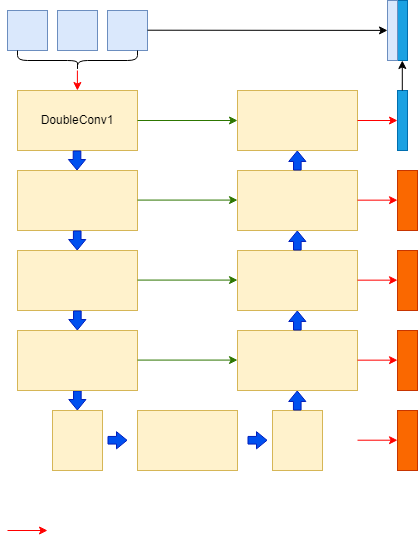

The diagram above was exported from draw.io. Its source (the exported page's mxGraphModel, read from the mxfile embedded in the PNG):
<mxGraphModel dx="989" dy="549" grid="1" gridSize="10" guides="1" tooltips="1" connect="1" arrows="1" fold="1" page="1" pageScale="1" pageWidth="827" pageHeight="1169" math="0" shadow="0">
  <root>
    <mxCell id="0" />
    <mxCell id="1" parent="0" />
    <mxCell id="JMp989OwNeTl8-srqD5l-1" value="" style="rounded=0;whiteSpace=wrap;html=1;fillColor=#dae8fc;strokeColor=#6c8ebf;" parent="1" vertex="1">
      <mxGeometry x="40" y="40" width="40" height="40" as="geometry" />
    </mxCell>
    <mxCell id="JMp989OwNeTl8-srqD5l-2" value="" style="rounded=0;whiteSpace=wrap;html=1;fillColor=#dae8fc;strokeColor=#6c8ebf;" parent="1" vertex="1">
      <mxGeometry x="90" y="40" width="40" height="40" as="geometry" />
    </mxCell>
    <mxCell id="JMp989OwNeTl8-srqD5l-3" value="" style="rounded=0;whiteSpace=wrap;html=1;fillColor=#dae8fc;strokeColor=#6c8ebf;" parent="1" vertex="1">
      <mxGeometry x="140" y="40" width="40" height="40" as="geometry" />
    </mxCell>
    <mxCell id="JMp989OwNeTl8-srqD5l-4" value="" style="shape=curlyBracket;whiteSpace=wrap;html=1;rounded=1;flipH=1;labelPosition=right;verticalLabelPosition=middle;align=left;verticalAlign=middle;rotation=90;" parent="1" vertex="1">
      <mxGeometry x="100" y="30" width="20" height="120" as="geometry" />
    </mxCell>
    <mxCell id="JMp989OwNeTl8-srqD5l-5" value="DoubleConv1" style="rounded=0;whiteSpace=wrap;html=1;fillColor=#fff2cc;strokeColor=#d6b656;" parent="1" vertex="1">
      <mxGeometry x="50" y="120" width="120" height="60" as="geometry" />
    </mxCell>
    <mxCell id="JMp989OwNeTl8-srqD5l-6" value="" style="rounded=0;whiteSpace=wrap;html=1;fillColor=#fff2cc;strokeColor=#d6b656;" parent="1" vertex="1">
      <mxGeometry x="50" y="280" width="120" height="60" as="geometry" />
    </mxCell>
    <mxCell id="JMp989OwNeTl8-srqD5l-7" value="" style="rounded=0;whiteSpace=wrap;html=1;fillColor=#fff2cc;strokeColor=#d6b656;" parent="1" vertex="1">
      <mxGeometry x="50" y="200" width="120" height="60" as="geometry" />
    </mxCell>
    <mxCell id="JMp989OwNeTl8-srqD5l-8" value="" style="shape=flexArrow;endArrow=classic;html=1;rounded=0;fillColor=#0050ef;strokeColor=#001DBC;endWidth=8.571428571428571;endSize=3.157142857142857;width=7.619047619047619;" parent="1" edge="1">
      <mxGeometry width="50" height="50" relative="1" as="geometry">
        <mxPoint x="109.52" y="180" as="sourcePoint" />
        <mxPoint x="109.52" y="200" as="targetPoint" />
        <Array as="points">
          <mxPoint x="109.52" y="180" />
        </Array>
      </mxGeometry>
    </mxCell>
    <mxCell id="JMp989OwNeTl8-srqD5l-9" value="" style="shape=flexArrow;endArrow=classic;html=1;rounded=0;fillColor=#0050ef;strokeColor=#001DBC;endWidth=8.571428571428571;endSize=3.157142857142857;width=7.619047619047619;" parent="1" edge="1">
      <mxGeometry width="50" height="50" relative="1" as="geometry">
        <mxPoint x="109.72" y="260" as="sourcePoint" />
        <mxPoint x="109.72" y="280" as="targetPoint" />
        <Array as="points">
          <mxPoint x="109.72" y="260" />
        </Array>
      </mxGeometry>
    </mxCell>
    <mxCell id="IKsyciousoqnPmNpPBNA-1" value="" style="endArrow=classic;html=1;rounded=0;fillColor=#e51400;strokeColor=#ff0000;" parent="1" edge="1">
      <mxGeometry width="50" height="50" relative="1" as="geometry">
        <mxPoint x="109.90000000000002" y="100" as="sourcePoint" />
        <mxPoint x="109.90000000000002" y="120" as="targetPoint" />
      </mxGeometry>
    </mxCell>
    <mxCell id="IKsyciousoqnPmNpPBNA-3" value="" style="shape=flexArrow;endArrow=classic;html=1;rounded=0;fillColor=#0050ef;strokeColor=#001DBC;endWidth=8.571428571428571;endSize=3.157142857142857;width=7.619047619047619;" parent="1" edge="1">
      <mxGeometry width="50" height="50" relative="1" as="geometry">
        <mxPoint x="109.86" y="340" as="sourcePoint" />
        <mxPoint x="109.86" y="360" as="targetPoint" />
        <Array as="points">
          <mxPoint x="109.86" y="340" />
        </Array>
      </mxGeometry>
    </mxCell>
    <mxCell id="IKsyciousoqnPmNpPBNA-4" value="" style="shape=flexArrow;endArrow=classic;html=1;rounded=0;fillColor=#0050ef;strokeColor=#001DBC;endWidth=8.571428571428571;endSize=3.157142857142857;width=7.619047619047619;" parent="1" edge="1">
      <mxGeometry width="50" height="50" relative="1" as="geometry">
        <mxPoint x="109.86" y="420" as="sourcePoint" />
        <mxPoint x="109.86" y="440" as="targetPoint" />
        <Array as="points">
          <mxPoint x="109.86" y="420" />
        </Array>
      </mxGeometry>
    </mxCell>
    <mxCell id="IKsyciousoqnPmNpPBNA-5" value="" style="rounded=0;whiteSpace=wrap;html=1;fillColor=#fff2cc;strokeColor=#d6b656;" parent="1" vertex="1">
      <mxGeometry x="50" y="360" width="120" height="60" as="geometry" />
    </mxCell>
    <mxCell id="IKsyciousoqnPmNpPBNA-6" value="" style="rounded=0;whiteSpace=wrap;html=1;fillColor=#fff2cc;strokeColor=#d6b656;" parent="1" vertex="1">
      <mxGeometry x="85" y="440" width="50" height="60" as="geometry" />
    </mxCell>
    <mxCell id="IKsyciousoqnPmNpPBNA-7" value="" style="rounded=0;whiteSpace=wrap;html=1;fillColor=#fff2cc;strokeColor=#d6b656;" parent="1" vertex="1">
      <mxGeometry x="170" y="440" width="100" height="60" as="geometry" />
    </mxCell>
    <mxCell id="IKsyciousoqnPmNpPBNA-8" value="" style="rounded=0;whiteSpace=wrap;html=1;fillColor=#fff2cc;strokeColor=#d6b656;" parent="1" vertex="1">
      <mxGeometry x="305" y="440" width="50" height="60" as="geometry" />
    </mxCell>
    <mxCell id="IKsyciousoqnPmNpPBNA-9" value="" style="rounded=0;whiteSpace=wrap;html=1;fillColor=#fff2cc;strokeColor=#d6b656;" parent="1" vertex="1">
      <mxGeometry x="270" y="360" width="120" height="60" as="geometry" />
    </mxCell>
    <mxCell id="IKsyciousoqnPmNpPBNA-10" value="" style="shape=flexArrow;endArrow=classic;html=1;rounded=0;fillColor=#0050ef;strokeColor=#001DBC;endWidth=8.571428571428571;endSize=3.157142857142857;width=7.619047619047619;" parent="1" edge="1">
      <mxGeometry width="50" height="50" relative="1" as="geometry">
        <mxPoint x="329.76" y="440" as="sourcePoint" />
        <mxPoint x="329.76" y="420" as="targetPoint" />
        <Array as="points">
          <mxPoint x="329.76" y="440" />
        </Array>
      </mxGeometry>
    </mxCell>
    <mxCell id="IKsyciousoqnPmNpPBNA-11" value="" style="shape=flexArrow;endArrow=classic;html=1;rounded=0;fillColor=#0050ef;strokeColor=#001DBC;endWidth=8.571428571428571;endSize=3.157142857142857;width=7.619047619047619;" parent="1" edge="1">
      <mxGeometry width="50" height="50" relative="1" as="geometry">
        <mxPoint x="140" y="469.76" as="sourcePoint" />
        <mxPoint x="160" y="469.76" as="targetPoint" />
        <Array as="points">
          <mxPoint x="140" y="469.76" />
        </Array>
      </mxGeometry>
    </mxCell>
    <mxCell id="IKsyciousoqnPmNpPBNA-13" value="" style="shape=flexArrow;endArrow=classic;html=1;rounded=0;fillColor=#0050ef;strokeColor=#001DBC;endWidth=8.571428571428571;endSize=3.157142857142857;width=7.619047619047619;" parent="1" edge="1">
      <mxGeometry width="50" height="50" relative="1" as="geometry">
        <mxPoint x="280" y="469.76" as="sourcePoint" />
        <mxPoint x="300" y="469.76" as="targetPoint" />
        <Array as="points">
          <mxPoint x="280" y="469.76" />
        </Array>
      </mxGeometry>
    </mxCell>
    <mxCell id="IKsyciousoqnPmNpPBNA-14" value="" style="rounded=0;whiteSpace=wrap;html=1;fillColor=#fff2cc;strokeColor=#d6b656;" parent="1" vertex="1">
      <mxGeometry x="270" y="280" width="120" height="60" as="geometry" />
    </mxCell>
    <mxCell id="IKsyciousoqnPmNpPBNA-15" value="" style="shape=flexArrow;endArrow=classic;html=1;rounded=0;fillColor=#0050ef;strokeColor=#001DBC;endWidth=8.571428571428571;endSize=3.157142857142857;width=7.619047619047619;" parent="1" edge="1">
      <mxGeometry width="50" height="50" relative="1" as="geometry">
        <mxPoint x="329.83" y="360" as="sourcePoint" />
        <mxPoint x="329.83" y="340" as="targetPoint" />
        <Array as="points">
          <mxPoint x="329.83" y="360" />
        </Array>
      </mxGeometry>
    </mxCell>
    <mxCell id="IKsyciousoqnPmNpPBNA-16" value="" style="rounded=0;whiteSpace=wrap;html=1;fillColor=#fff2cc;strokeColor=#d6b656;" parent="1" vertex="1">
      <mxGeometry x="270" y="200" width="120" height="60" as="geometry" />
    </mxCell>
    <mxCell id="IKsyciousoqnPmNpPBNA-17" value="" style="shape=flexArrow;endArrow=classic;html=1;rounded=0;fillColor=#0050ef;strokeColor=#001DBC;endWidth=8.571428571428571;endSize=3.157142857142857;width=7.619047619047619;" parent="1" edge="1">
      <mxGeometry width="50" height="50" relative="1" as="geometry">
        <mxPoint x="329.83" y="280" as="sourcePoint" />
        <mxPoint x="329.83" y="260" as="targetPoint" />
        <Array as="points">
          <mxPoint x="329.83" y="280" />
        </Array>
      </mxGeometry>
    </mxCell>
    <mxCell id="IKsyciousoqnPmNpPBNA-18" value="" style="rounded=0;whiteSpace=wrap;html=1;fillColor=#fff2cc;strokeColor=#d6b656;" parent="1" vertex="1">
      <mxGeometry x="270" y="120" width="120" height="60" as="geometry" />
    </mxCell>
    <mxCell id="IKsyciousoqnPmNpPBNA-19" value="" style="shape=flexArrow;endArrow=classic;html=1;rounded=0;fillColor=#0050ef;strokeColor=#001DBC;endWidth=8.571428571428571;endSize=3.157142857142857;width=7.619047619047619;" parent="1" edge="1">
      <mxGeometry width="50" height="50" relative="1" as="geometry">
        <mxPoint x="329.83" y="200" as="sourcePoint" />
        <mxPoint x="329.83" y="180" as="targetPoint" />
        <Array as="points">
          <mxPoint x="329.83" y="200" />
        </Array>
      </mxGeometry>
    </mxCell>
    <mxCell id="IKsyciousoqnPmNpPBNA-20" value="" style="endArrow=classic;html=1;rounded=0;fillColor=#e51400;strokeColor=#ff0000;" parent="1" edge="1">
      <mxGeometry width="50" height="50" relative="1" as="geometry">
        <mxPoint x="390.00000000000006" y="150" as="sourcePoint" />
        <mxPoint x="430" y="150" as="targetPoint" />
      </mxGeometry>
    </mxCell>
    <mxCell id="IKsyciousoqnPmNpPBNA-21" value="" style="rounded=0;whiteSpace=wrap;html=1;fillColor=#1ba1e2;fontColor=#ffffff;strokeColor=#006EAF;" parent="1" vertex="1">
      <mxGeometry x="430" y="120" width="10" height="60" as="geometry" />
    </mxCell>
    <mxCell id="IKsyciousoqnPmNpPBNA-22" value="" style="rounded=0;whiteSpace=wrap;html=1;fillColor=#1ba1e2;fontColor=#ffffff;strokeColor=#006EAF;" parent="1" vertex="1">
      <mxGeometry x="430" y="30" width="10" height="60" as="geometry" />
    </mxCell>
    <mxCell id="IKsyciousoqnPmNpPBNA-23" value="" style="rounded=0;whiteSpace=wrap;html=1;fillColor=#dae8fc;strokeColor=#6c8ebf;" parent="1" vertex="1">
      <mxGeometry x="420" y="30" width="10" height="60" as="geometry" />
    </mxCell>
    <mxCell id="IKsyciousoqnPmNpPBNA-24" value="" style="endArrow=classic;html=1;rounded=0;fillColor=#e51400;strokeColor=#000000;entryX=0;entryY=0.5;entryDx=0;entryDy=0;" parent="1" edge="1">
      <mxGeometry width="50" height="50" relative="1" as="geometry">
        <mxPoint x="180.00000000000006" y="59.71000000000001" as="sourcePoint" />
        <mxPoint x="420" y="59.91" as="targetPoint" />
      </mxGeometry>
    </mxCell>
    <mxCell id="IKsyciousoqnPmNpPBNA-25" value="" style="endArrow=classic;html=1;rounded=0;fillColor=#e51400;strokeColor=#000000;" parent="1" edge="1">
      <mxGeometry width="50" height="50" relative="1" as="geometry">
        <mxPoint x="434.80000000000007" y="120" as="sourcePoint" />
        <mxPoint x="434.8" y="90" as="targetPoint" />
      </mxGeometry>
    </mxCell>
    <mxCell id="IKsyciousoqnPmNpPBNA-26" value="" style="endArrow=classic;html=1;rounded=0;fillColor=#60a917;strokeColor=#2D7600;" parent="1" edge="1">
      <mxGeometry width="50" height="50" relative="1" as="geometry">
        <mxPoint x="170.00000000000006" y="150" as="sourcePoint" />
        <mxPoint x="270" y="150" as="targetPoint" />
      </mxGeometry>
    </mxCell>
    <mxCell id="IKsyciousoqnPmNpPBNA-27" value="" style="endArrow=classic;html=1;rounded=0;fillColor=#60a917;strokeColor=#2D7600;" parent="1" edge="1">
      <mxGeometry width="50" height="50" relative="1" as="geometry">
        <mxPoint x="170.00000000000006" y="229.57999999999998" as="sourcePoint" />
        <mxPoint x="270" y="229.57999999999998" as="targetPoint" />
      </mxGeometry>
    </mxCell>
    <mxCell id="IKsyciousoqnPmNpPBNA-28" value="" style="endArrow=classic;html=1;rounded=0;fillColor=#60a917;strokeColor=#2D7600;" parent="1" edge="1">
      <mxGeometry width="50" height="50" relative="1" as="geometry">
        <mxPoint x="170.00000000000006" y="309.58000000000004" as="sourcePoint" />
        <mxPoint x="270" y="309.58000000000004" as="targetPoint" />
      </mxGeometry>
    </mxCell>
    <mxCell id="IKsyciousoqnPmNpPBNA-29" value="" style="endArrow=classic;html=1;rounded=0;fillColor=#60a917;strokeColor=#2D7600;" parent="1" edge="1">
      <mxGeometry width="50" height="50" relative="1" as="geometry">
        <mxPoint x="170.00000000000006" y="389.58000000000004" as="sourcePoint" />
        <mxPoint x="270" y="389.58000000000004" as="targetPoint" />
      </mxGeometry>
    </mxCell>
    <mxCell id="Sw-KrRoHuC9XuTbR3Dem-1" value="" style="endArrow=classic;html=1;rounded=0;fillColor=#e51400;strokeColor=#ff0000;" parent="1" edge="1">
      <mxGeometry width="50" height="50" relative="1" as="geometry">
        <mxPoint x="390.00000000000006" y="229.66" as="sourcePoint" />
        <mxPoint x="430" y="229.66" as="targetPoint" />
      </mxGeometry>
    </mxCell>
    <mxCell id="Sw-KrRoHuC9XuTbR3Dem-2" value="" style="endArrow=classic;html=1;rounded=0;fillColor=#e51400;strokeColor=#ff0000;" parent="1" edge="1">
      <mxGeometry width="50" height="50" relative="1" as="geometry">
        <mxPoint x="390.00000000000006" y="309.65999999999997" as="sourcePoint" />
        <mxPoint x="430" y="309.65999999999997" as="targetPoint" />
      </mxGeometry>
    </mxCell>
    <mxCell id="Sw-KrRoHuC9XuTbR3Dem-3" value="" style="endArrow=classic;html=1;rounded=0;fillColor=#e51400;strokeColor=#ff0000;" parent="1" edge="1">
      <mxGeometry width="50" height="50" relative="1" as="geometry">
        <mxPoint x="390.00000000000006" y="389.65999999999997" as="sourcePoint" />
        <mxPoint x="430" y="389.65999999999997" as="targetPoint" />
      </mxGeometry>
    </mxCell>
    <mxCell id="6cEQh6htZiqnEgb2njg7-1" value="" style="endArrow=classic;html=1;rounded=0;fillColor=#e51400;strokeColor=#ff0000;" edge="1" parent="1">
      <mxGeometry width="50" height="50" relative="1" as="geometry">
        <mxPoint x="40.00000000000006" y="560" as="sourcePoint" />
        <mxPoint x="80" y="560" as="targetPoint" />
      </mxGeometry>
    </mxCell>
    <mxCell id="6cEQh6htZiqnEgb2njg7-2" value="" style="rounded=0;whiteSpace=wrap;html=1;fillColor=#fa6800;fontColor=#000000;strokeColor=#C73500;" vertex="1" parent="1">
      <mxGeometry x="430" y="200" width="20" height="60" as="geometry" />
    </mxCell>
    <mxCell id="6cEQh6htZiqnEgb2njg7-3" value="" style="rounded=0;whiteSpace=wrap;html=1;fillColor=#fa6800;fontColor=#000000;strokeColor=#C73500;" vertex="1" parent="1">
      <mxGeometry x="430" y="280" width="20" height="60" as="geometry" />
    </mxCell>
    <mxCell id="6cEQh6htZiqnEgb2njg7-4" value="" style="rounded=0;whiteSpace=wrap;html=1;fillColor=#fa6800;fontColor=#000000;strokeColor=#C73500;" vertex="1" parent="1">
      <mxGeometry x="430" y="360" width="20" height="60" as="geometry" />
    </mxCell>
    <mxCell id="6cEQh6htZiqnEgb2njg7-5" value="" style="rounded=0;whiteSpace=wrap;html=1;fillColor=#fa6800;fontColor=#000000;strokeColor=#C73500;" vertex="1" parent="1">
      <mxGeometry x="430" y="440" width="20" height="60" as="geometry" />
    </mxCell>
    <mxCell id="6cEQh6htZiqnEgb2njg7-6" value="" style="endArrow=classic;html=1;rounded=0;fillColor=#e51400;strokeColor=#ff0000;" edge="1" parent="1">
      <mxGeometry width="50" height="50" relative="1" as="geometry">
        <mxPoint x="390.00000000000006" y="469.71" as="sourcePoint" />
        <mxPoint x="430" y="469.71" as="targetPoint" />
      </mxGeometry>
    </mxCell>
  </root>
</mxGraphModel>